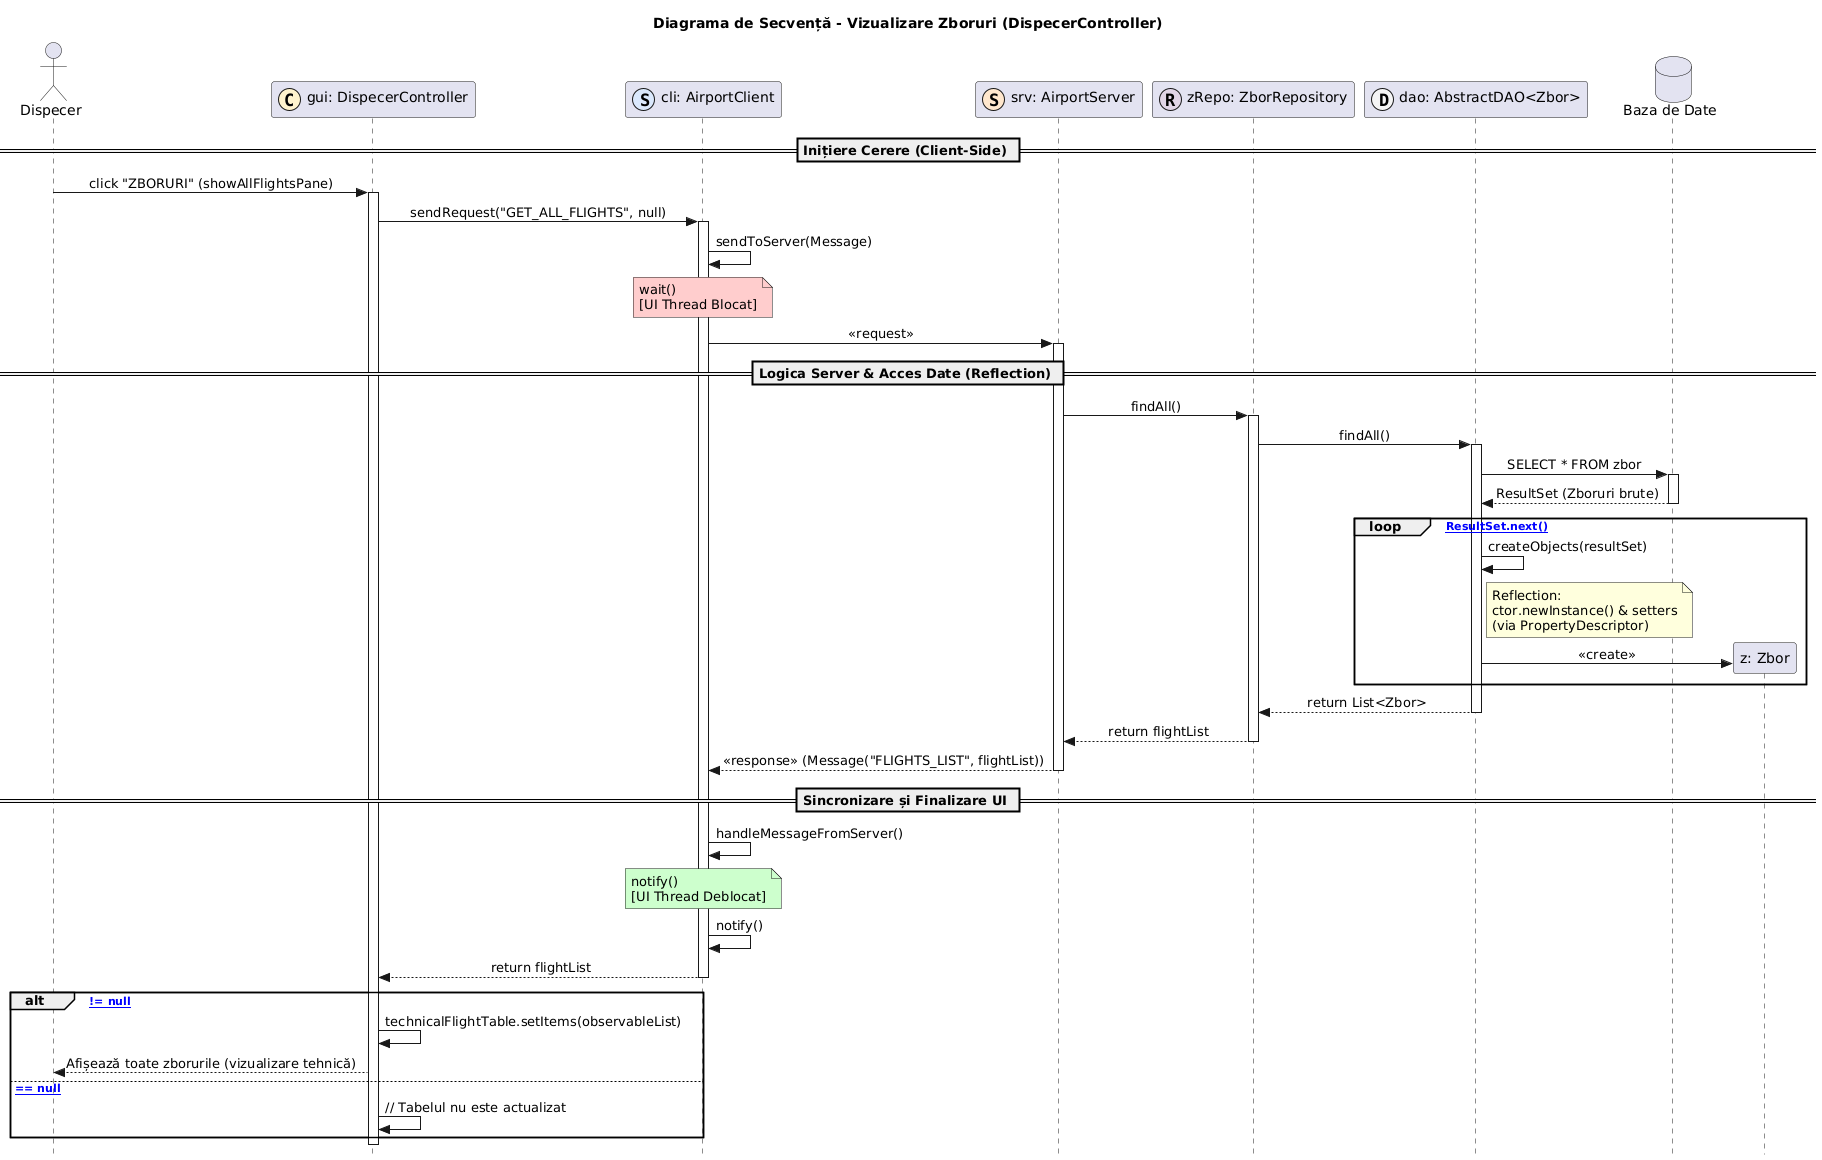

The diagram above was rendered by PlantUML. Its source (embedded in the PNG):
@startuml
title Diagrama de Secvență - Vizualizare Zboruri (DispecerController)

skinparam Style strictuml
skinparam SequenceMessageAlignment center

actor "Dispecer" as U
participant "gui: DispecerController" as C << (C,#FFF2CC) >>
participant "cli: AirportClient" as CLI << (S,#DAE8FC) >>
participant "srv: AirportServer" as SRV << (S,#FFE6CC) >>
participant "zRepo: ZborRepository" as REPO << (R,#E1D5E7) >>
participant "dao: AbstractDAO<Zbor>" as DAO << (D,#F5F5F5) >>
database "Baza de Date" as DB

== Inițiere Cerere (Client-Side) ==

U -> C : click "ZBORURI" (showAllFlightsPane)
activate C

C -> CLI : sendRequest("GET_ALL_FLIGHTS", null)
activate CLI

CLI -> CLI : sendToServer(Message)
note over CLI #FFCCCC: wait() \n[UI Thread Blocat]
CLI -> SRV : << request >>
activate SRV

== Logica Server & Acces Date (Reflection) ==

SRV -> REPO : findAll()
activate REPO
REPO -> DAO : findAll()
activate DAO

DAO -> DB : SELECT * FROM zbor
activate DB
DB --> DAO : ResultSet (Zboruri brute)
deactivate DB

loop [ResultSet.next()]
    DAO -> DAO : createObjects(resultSet)
    note right of DAO : Reflection:\nctor.newInstance() & setters\n(via PropertyDescriptor)
    create participant "z: Zbor" as ZBOR
    DAO -> ZBOR : <<create>>
end

DAO --> REPO : return List<Zbor>
deactivate DAO
REPO --> SRV : return flightList
deactivate REPO

SRV --> CLI : << response >> (Message("FLIGHTS_LIST", flightList))
deactivate SRV

== Sincronizare și Finalizare UI ==

CLI -> CLI : handleMessageFromServer()
note over CLI #CCFFCC: notify() \n[UI Thread Deblocat]
CLI -> CLI : notify()

CLI --> C : return flightList
deactivate CLI

alt [flightList != null]
    C -> C : technicalFlightTable.setItems(observableList)
    C --> U : Afișează toate zborurile (vizualizare tehnică)
else [flightList == null]
    C -> C : // Tabelul nu este actualizat
end

deactivate C
@enduml